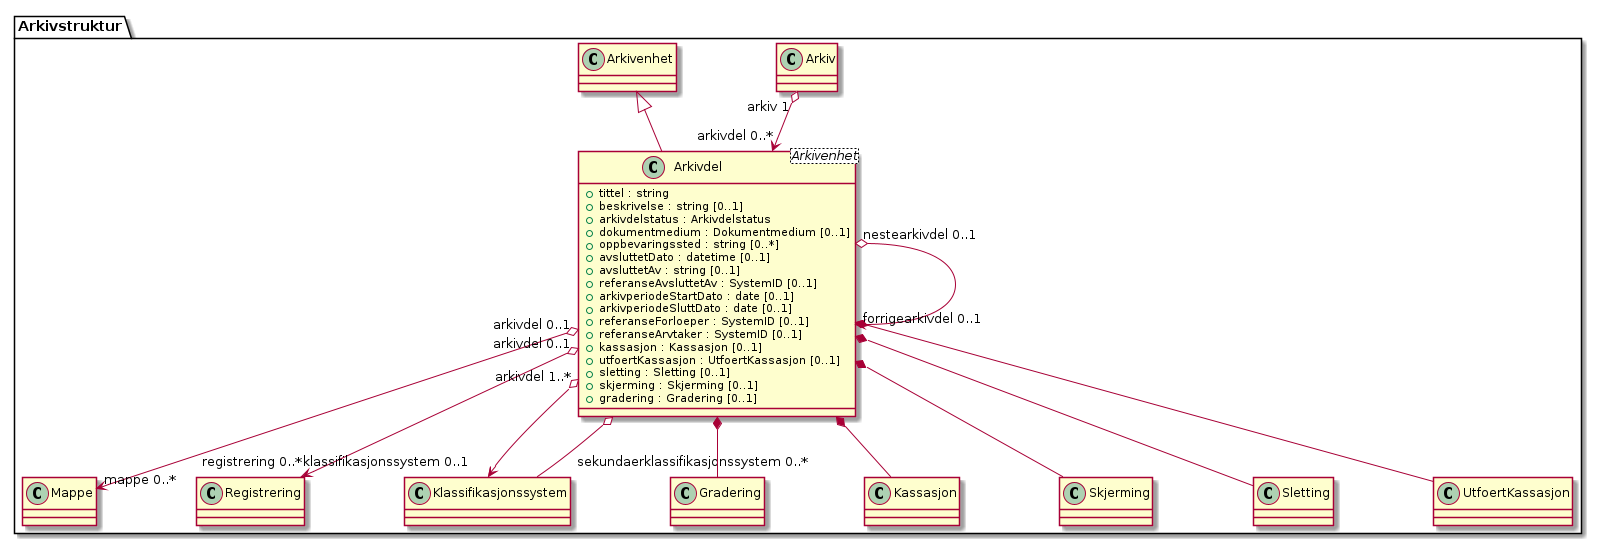

The diagram above was rendered by PlantUML. Its source (embedded in the PNG):
@startuml
skinparam nodesep 100
class Arkivstruktur.Arkivdel <Arkivenhet> {
  +tittel : string
  +beskrivelse : string [0..1]
  +arkivdelstatus : Arkivdelstatus
  +dokumentmedium : Dokumentmedium [0..1]
  +oppbevaringssted : string [0..*]
  +avsluttetDato : datetime [0..1]
  +avsluttetAv : string [0..1]
  +referanseAvsluttetAv : SystemID [0..1]
  +arkivperiodeStartDato : date [0..1]
  +arkivperiodeSluttDato : date [0..1]
  +referanseForloeper : SystemID [0..1]
  +referanseArvtaker : SystemID [0..1]
  +kassasjon : Kassasjon [0..1]
  +utfoertKassasjon : UtfoertKassasjon [0..1]
  +sletting : Sletting [0..1]
  +skjerming : Skjerming [0..1]
  +gradering : Gradering [0..1]
}
Arkivstruktur.Arkiv "arkiv 1" o--> "arkivdel 0..*" Arkivstruktur.Arkivdel
Arkivstruktur.Arkivdel "arkivdel 0..1" o--> "mappe 0..*" Arkivstruktur.Mappe
Arkivstruktur.Arkivdel "arkivdel 0..1" o--> "registrering 0..*" Arkivstruktur.Registrering
Arkivstruktur.Arkivdel "arkivdel 1..*" o--> "klassifikasjonssystem 0..1" Arkivstruktur.Klassifikasjonssystem
Arkivstruktur.Arkivdel "nestearkivdel 0..1" o--> "forrigearkivdel 0..1" Arkivstruktur.Arkivdel
Arkivstruktur.Arkivdel *-- Arkivstruktur.Gradering
Arkivstruktur.Arkivdel *-- Arkivstruktur.Kassasjon
Arkivstruktur.Arkivdel *-- Arkivstruktur.Skjerming
Arkivstruktur.Arkivdel *-- Arkivstruktur.Sletting
Arkivstruktur.Arkivdel *-- Arkivstruktur.UtfoertKassasjon
Arkivstruktur.Arkivdel o-- "sekundaerklassifikasjonssystem 0..*" Arkivstruktur.Klassifikasjonssystem
Arkivstruktur.Arkivenhet <|-- Arkivstruktur.Arkivdel
@enduml